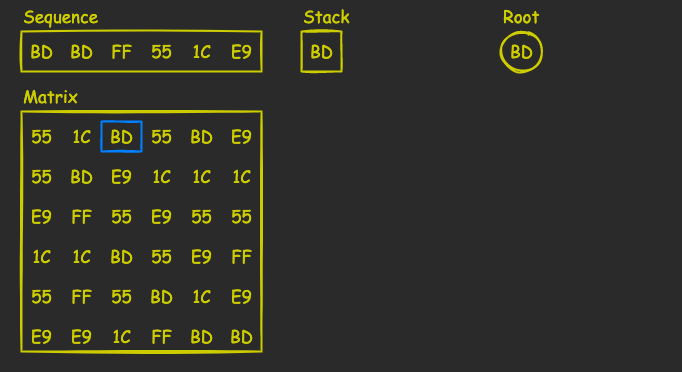

The diagram above was exported from draw.io. Its source (the exported page's mxGraphModel, read from the mxfile embedded in the PNG):
<mxGraphModel dx="693" dy="601" grid="1" gridSize="10" guides="1" tooltips="1" connect="1" arrows="1" fold="1" page="1" pageScale="1" pageWidth="827" pageHeight="1169" background="none" math="0" shadow="0">
  <root>
    <mxCell id="0" />
    <mxCell id="1" parent="0" />
    <mxCell id="hDTgRxRiX4TtH29J7ACu-1" value="" style="rounded=0;whiteSpace=wrap;html=1;sketch=1;hachureGap=4;fontFamily=Architects Daughter;fontSource=https%3A%2F%2Ffonts.googleapis.com%2Fcss%3Ffamily%3DArchitects%2BDaughter;fontSize=20;fillColor=none;strokeWidth=2;strokeColor=#CCCC00;" vertex="1" parent="1">
      <mxGeometry x="80" y="120" width="240" height="240" as="geometry" />
    </mxCell>
    <mxCell id="hDTgRxRiX4TtH29J7ACu-2" value="55" style="text;html=1;align=center;verticalAlign=middle;resizable=0;points=[];autosize=1;strokeColor=none;fillColor=none;fontSize=17;fontFamily=Comic Sans MS;fontColor=#CCCC00;" vertex="1" parent="1">
      <mxGeometry x="80" y="130" width="40" height="30" as="geometry" />
    </mxCell>
    <mxCell id="hDTgRxRiX4TtH29J7ACu-3" value="1C" style="text;html=1;align=center;verticalAlign=middle;resizable=0;points=[];autosize=1;strokeColor=none;fillColor=none;fontSize=17;fontFamily=Comic Sans MS;fontColor=#CCCC00;" vertex="1" parent="1">
      <mxGeometry x="120" y="130" width="40" height="30" as="geometry" />
    </mxCell>
    <mxCell id="hDTgRxRiX4TtH29J7ACu-4" value="BD" style="text;html=1;align=center;verticalAlign=middle;resizable=0;points=[];autosize=1;strokeColor=none;fillColor=none;fontSize=17;fontFamily=Comic Sans MS;fontColor=#CCCC00;" vertex="1" parent="1">
      <mxGeometry x="155" y="130" width="50" height="30" as="geometry" />
    </mxCell>
    <mxCell id="hDTgRxRiX4TtH29J7ACu-5" value="55" style="text;html=1;align=center;verticalAlign=middle;resizable=0;points=[];autosize=1;strokeColor=none;fillColor=none;fontSize=17;fontFamily=Comic Sans MS;fontColor=#CCCC00;" vertex="1" parent="1">
      <mxGeometry x="200" y="130" width="40" height="30" as="geometry" />
    </mxCell>
    <mxCell id="hDTgRxRiX4TtH29J7ACu-7" value="1C" style="text;html=1;align=center;verticalAlign=middle;resizable=0;points=[];autosize=1;strokeColor=none;fillColor=none;fontSize=17;fontFamily=Comic Sans MS;fontColor=#CCCC00;" vertex="1" parent="1">
      <mxGeometry x="240" y="170" width="40" height="30" as="geometry" />
    </mxCell>
    <mxCell id="hDTgRxRiX4TtH29J7ACu-10" value="1C" style="text;html=1;align=center;verticalAlign=middle;resizable=0;points=[];autosize=1;strokeColor=none;fillColor=none;fontSize=17;fontFamily=Comic Sans MS;fontColor=#CCCC00;" vertex="1" parent="1">
      <mxGeometry x="280" y="170" width="40" height="30" as="geometry" />
    </mxCell>
    <mxCell id="hDTgRxRiX4TtH29J7ACu-11" value="BD" style="text;html=1;align=center;verticalAlign=middle;resizable=0;points=[];autosize=1;strokeColor=none;fillColor=none;fontSize=17;fontFamily=Comic Sans MS;fontColor=#CCCC00;" vertex="1" parent="1">
      <mxGeometry x="235" y="130" width="50" height="30" as="geometry" />
    </mxCell>
    <mxCell id="hDTgRxRiX4TtH29J7ACu-12" value="E9" style="text;html=1;align=center;verticalAlign=middle;resizable=0;points=[];autosize=1;strokeColor=none;fillColor=none;fontSize=17;fontFamily=Comic Sans MS;fontColor=#CCCC00;" vertex="1" parent="1">
      <mxGeometry x="280" y="130" width="40" height="30" as="geometry" />
    </mxCell>
    <mxCell id="hDTgRxRiX4TtH29J7ACu-13" value="1C" style="text;html=1;align=center;verticalAlign=middle;resizable=0;points=[];autosize=1;strokeColor=none;fillColor=none;fontSize=17;fontFamily=Comic Sans MS;fontColor=#CCCC00;" vertex="1" parent="1">
      <mxGeometry x="200" y="170" width="40" height="30" as="geometry" />
    </mxCell>
    <mxCell id="hDTgRxRiX4TtH29J7ACu-14" value="55" style="text;html=1;align=center;verticalAlign=middle;resizable=0;points=[];autosize=1;strokeColor=none;fillColor=none;fontSize=17;fontFamily=Comic Sans MS;fontColor=#CCCC00;" vertex="1" parent="1">
      <mxGeometry x="80" y="170" width="40" height="30" as="geometry" />
    </mxCell>
    <mxCell id="hDTgRxRiX4TtH29J7ACu-15" value="BD" style="text;html=1;align=center;verticalAlign=middle;resizable=0;points=[];autosize=1;strokeColor=none;fillColor=none;fontSize=17;fontFamily=Comic Sans MS;fontColor=#CCCC00;" vertex="1" parent="1">
      <mxGeometry x="115" y="170" width="50" height="30" as="geometry" />
    </mxCell>
    <mxCell id="hDTgRxRiX4TtH29J7ACu-16" value="E9" style="text;html=1;align=center;verticalAlign=middle;resizable=0;points=[];autosize=1;strokeColor=none;fillColor=none;fontSize=17;fontFamily=Comic Sans MS;fontColor=#CCCC00;" vertex="1" parent="1">
      <mxGeometry x="160" y="170" width="40" height="30" as="geometry" />
    </mxCell>
    <mxCell id="hDTgRxRiX4TtH29J7ACu-17" value="E9" style="text;html=1;align=center;verticalAlign=middle;resizable=0;points=[];autosize=1;strokeColor=none;fillColor=none;fontSize=17;fontFamily=Comic Sans MS;fontColor=#CCCC00;" vertex="1" parent="1">
      <mxGeometry x="80" y="210" width="40" height="30" as="geometry" />
    </mxCell>
    <mxCell id="hDTgRxRiX4TtH29J7ACu-18" value="FF" style="text;html=1;align=center;verticalAlign=middle;resizable=0;points=[];autosize=1;strokeColor=none;fillColor=none;fontSize=17;fontFamily=Comic Sans MS;fontColor=#CCCC00;" vertex="1" parent="1">
      <mxGeometry x="120" y="210" width="40" height="30" as="geometry" />
    </mxCell>
    <mxCell id="hDTgRxRiX4TtH29J7ACu-19" value="55" style="text;html=1;align=center;verticalAlign=middle;resizable=0;points=[];autosize=1;strokeColor=none;fillColor=none;fontSize=17;fontFamily=Comic Sans MS;fontColor=#CCCC00;" vertex="1" parent="1">
      <mxGeometry x="160" y="210" width="40" height="30" as="geometry" />
    </mxCell>
    <mxCell id="hDTgRxRiX4TtH29J7ACu-20" value="E9" style="text;html=1;align=center;verticalAlign=middle;resizable=0;points=[];autosize=1;strokeColor=none;fillColor=none;fontSize=17;fontFamily=Comic Sans MS;fontColor=#CCCC00;" vertex="1" parent="1">
      <mxGeometry x="200" y="210" width="40" height="30" as="geometry" />
    </mxCell>
    <mxCell id="hDTgRxRiX4TtH29J7ACu-21" value="55" style="text;html=1;align=center;verticalAlign=middle;resizable=0;points=[];autosize=1;strokeColor=none;fillColor=none;fontSize=17;fontFamily=Comic Sans MS;fontColor=#CCCC00;" vertex="1" parent="1">
      <mxGeometry x="240" y="210" width="40" height="30" as="geometry" />
    </mxCell>
    <mxCell id="hDTgRxRiX4TtH29J7ACu-22" value="55" style="text;html=1;align=center;verticalAlign=middle;resizable=0;points=[];autosize=1;strokeColor=none;fillColor=none;fontSize=17;fontFamily=Comic Sans MS;fontColor=#CCCC00;" vertex="1" parent="1">
      <mxGeometry x="280" y="210" width="40" height="30" as="geometry" />
    </mxCell>
    <mxCell id="hDTgRxRiX4TtH29J7ACu-23" value="1C" style="text;html=1;align=center;verticalAlign=middle;resizable=0;points=[];autosize=1;strokeColor=none;fillColor=none;fontSize=17;fontFamily=Comic Sans MS;fontColor=#CCCC00;" vertex="1" parent="1">
      <mxGeometry x="120" y="250" width="40" height="30" as="geometry" />
    </mxCell>
    <mxCell id="hDTgRxRiX4TtH29J7ACu-24" value="1C" style="text;html=1;align=center;verticalAlign=middle;resizable=0;points=[];autosize=1;strokeColor=none;fillColor=none;fontSize=17;fontFamily=Comic Sans MS;fontColor=#CCCC00;" vertex="1" parent="1">
      <mxGeometry x="80" y="250" width="40" height="30" as="geometry" />
    </mxCell>
    <mxCell id="hDTgRxRiX4TtH29J7ACu-25" value="BD" style="text;html=1;align=center;verticalAlign=middle;resizable=0;points=[];autosize=1;strokeColor=none;fillColor=none;fontSize=17;fontFamily=Comic Sans MS;fontColor=#CCCC00;" vertex="1" parent="1">
      <mxGeometry x="155" y="250" width="50" height="30" as="geometry" />
    </mxCell>
    <mxCell id="hDTgRxRiX4TtH29J7ACu-26" value="55" style="text;html=1;align=center;verticalAlign=middle;resizable=0;points=[];autosize=1;strokeColor=none;fillColor=none;fontSize=17;fontFamily=Comic Sans MS;fontColor=#CCCC00;" vertex="1" parent="1">
      <mxGeometry x="200" y="250" width="40" height="30" as="geometry" />
    </mxCell>
    <mxCell id="hDTgRxRiX4TtH29J7ACu-27" value="E9" style="text;html=1;align=center;verticalAlign=middle;resizable=0;points=[];autosize=1;strokeColor=none;fillColor=none;fontSize=17;fontFamily=Comic Sans MS;fontColor=#CCCC00;" vertex="1" parent="1">
      <mxGeometry x="240" y="250" width="40" height="30" as="geometry" />
    </mxCell>
    <mxCell id="hDTgRxRiX4TtH29J7ACu-29" value="FF" style="text;html=1;align=center;verticalAlign=middle;resizable=0;points=[];autosize=1;strokeColor=none;fillColor=none;fontSize=17;fontFamily=Comic Sans MS;fontColor=#CCCC00;" vertex="1" parent="1">
      <mxGeometry x="280" y="250" width="40" height="30" as="geometry" />
    </mxCell>
    <mxCell id="hDTgRxRiX4TtH29J7ACu-30" value="55" style="text;html=1;align=center;verticalAlign=middle;resizable=0;points=[];autosize=1;strokeColor=none;fillColor=none;fontSize=17;fontFamily=Comic Sans MS;fontColor=#CCCC00;" vertex="1" parent="1">
      <mxGeometry x="80" y="290" width="40" height="30" as="geometry" />
    </mxCell>
    <mxCell id="hDTgRxRiX4TtH29J7ACu-31" value="FF" style="text;html=1;align=center;verticalAlign=middle;resizable=0;points=[];autosize=1;strokeColor=none;fillColor=none;fontSize=17;fontFamily=Comic Sans MS;fontColor=#CCCC00;" vertex="1" parent="1">
      <mxGeometry x="120" y="290" width="40" height="30" as="geometry" />
    </mxCell>
    <mxCell id="hDTgRxRiX4TtH29J7ACu-33" value="55" style="text;html=1;align=center;verticalAlign=middle;resizable=0;points=[];autosize=1;strokeColor=none;fillColor=none;fontSize=17;fontFamily=Comic Sans MS;fontColor=#CCCC00;" vertex="1" parent="1">
      <mxGeometry x="160" y="290" width="40" height="30" as="geometry" />
    </mxCell>
    <mxCell id="hDTgRxRiX4TtH29J7ACu-34" value="BD" style="text;html=1;align=center;verticalAlign=middle;resizable=0;points=[];autosize=1;strokeColor=none;fillColor=none;fontSize=17;fontFamily=Comic Sans MS;fontColor=#CCCC00;" vertex="1" parent="1">
      <mxGeometry x="195" y="290" width="50" height="30" as="geometry" />
    </mxCell>
    <mxCell id="hDTgRxRiX4TtH29J7ACu-35" value="1C" style="text;html=1;align=center;verticalAlign=middle;resizable=0;points=[];autosize=1;strokeColor=none;fillColor=none;fontSize=17;fontFamily=Comic Sans MS;fontColor=#CCCC00;" vertex="1" parent="1">
      <mxGeometry x="240" y="290" width="40" height="30" as="geometry" />
    </mxCell>
    <mxCell id="hDTgRxRiX4TtH29J7ACu-36" value="E9" style="text;html=1;align=center;verticalAlign=middle;resizable=0;points=[];autosize=1;strokeColor=none;fillColor=none;fontSize=17;fontFamily=Comic Sans MS;fontColor=#CCCC00;" vertex="1" parent="1">
      <mxGeometry x="280" y="290" width="40" height="30" as="geometry" />
    </mxCell>
    <mxCell id="hDTgRxRiX4TtH29J7ACu-37" value="E9" style="text;html=1;align=center;verticalAlign=middle;resizable=0;points=[];autosize=1;strokeColor=none;fillColor=none;fontSize=17;fontFamily=Comic Sans MS;fontColor=#CCCC00;" vertex="1" parent="1">
      <mxGeometry x="80" y="330" width="40" height="30" as="geometry" />
    </mxCell>
    <mxCell id="hDTgRxRiX4TtH29J7ACu-38" value="E9" style="text;html=1;align=center;verticalAlign=middle;resizable=0;points=[];autosize=1;strokeColor=none;fillColor=none;fontSize=17;fontFamily=Comic Sans MS;fontColor=#CCCC00;" vertex="1" parent="1">
      <mxGeometry x="120" y="330" width="40" height="30" as="geometry" />
    </mxCell>
    <mxCell id="hDTgRxRiX4TtH29J7ACu-39" value="1C" style="text;html=1;align=center;verticalAlign=middle;resizable=0;points=[];autosize=1;strokeColor=none;fillColor=none;fontSize=17;fontFamily=Comic Sans MS;fontColor=#CCCC00;" vertex="1" parent="1">
      <mxGeometry x="160" y="330" width="40" height="30" as="geometry" />
    </mxCell>
    <mxCell id="hDTgRxRiX4TtH29J7ACu-40" value="FF" style="text;html=1;align=center;verticalAlign=middle;resizable=0;points=[];autosize=1;strokeColor=none;fillColor=none;fontSize=17;fontFamily=Comic Sans MS;fontColor=#CCCC00;" vertex="1" parent="1">
      <mxGeometry x="200" y="330" width="40" height="30" as="geometry" />
    </mxCell>
    <mxCell id="hDTgRxRiX4TtH29J7ACu-41" value="BD" style="text;html=1;align=center;verticalAlign=middle;resizable=0;points=[];autosize=1;strokeColor=none;fillColor=none;fontSize=17;fontFamily=Comic Sans MS;fontColor=#CCCC00;" vertex="1" parent="1">
      <mxGeometry x="235" y="330" width="50" height="30" as="geometry" />
    </mxCell>
    <mxCell id="hDTgRxRiX4TtH29J7ACu-42" value="BD" style="text;html=1;align=center;verticalAlign=middle;resizable=0;points=[];autosize=1;strokeColor=none;fillColor=none;fontSize=17;fontFamily=Comic Sans MS;fontColor=#CCCC00;" vertex="1" parent="1">
      <mxGeometry x="275" y="330" width="50" height="30" as="geometry" />
    </mxCell>
    <mxCell id="hDTgRxRiX4TtH29J7ACu-43" value="Matrix" style="text;html=1;align=left;verticalAlign=middle;resizable=0;points=[];autosize=1;strokeColor=none;fillColor=none;fontSize=17;fontFamily=Comic Sans MS;fontColor=#CCCC00;" vertex="1" parent="1">
      <mxGeometry x="80" y="90" width="80" height="30" as="geometry" />
    </mxCell>
    <mxCell id="hDTgRxRiX4TtH29J7ACu-44" value="" style="rounded=0;whiteSpace=wrap;html=1;sketch=1;hachureGap=4;fontFamily=Architects Daughter;fontSource=https%3A%2F%2Ffonts.googleapis.com%2Fcss%3Ffamily%3DArchitects%2BDaughter;fontSize=20;fillColor=none;strokeWidth=2;strokeColor=#CCCC00;" vertex="1" parent="1">
      <mxGeometry x="80" y="40" width="240" height="40" as="geometry" />
    </mxCell>
    <mxCell id="hDTgRxRiX4TtH29J7ACu-45" value="Sequence" style="text;html=1;align=left;verticalAlign=middle;resizable=0;points=[];autosize=1;strokeColor=none;fillColor=none;fontSize=17;fontFamily=Comic Sans MS;fontColor=#CCCC00;" vertex="1" parent="1">
      <mxGeometry x="80" y="10" width="100" height="30" as="geometry" />
    </mxCell>
    <mxCell id="hDTgRxRiX4TtH29J7ACu-46" value="BD" style="text;html=1;align=center;verticalAlign=middle;resizable=0;points=[];autosize=1;strokeColor=none;fillColor=none;fontSize=17;fontFamily=Comic Sans MS;fontColor=#CCCC00;" vertex="1" parent="1">
      <mxGeometry x="75" y="45" width="50" height="30" as="geometry" />
    </mxCell>
    <mxCell id="hDTgRxRiX4TtH29J7ACu-47" value="BD" style="text;html=1;align=center;verticalAlign=middle;resizable=0;points=[];autosize=1;strokeColor=none;fillColor=none;fontSize=17;fontFamily=Comic Sans MS;fontColor=#CCCC00;" vertex="1" parent="1">
      <mxGeometry x="115" y="45" width="50" height="30" as="geometry" />
    </mxCell>
    <mxCell id="hDTgRxRiX4TtH29J7ACu-48" value="FF" style="text;html=1;align=center;verticalAlign=middle;resizable=0;points=[];autosize=1;strokeColor=none;fillColor=none;fontSize=17;fontFamily=Comic Sans MS;fontColor=#CCCC00;" vertex="1" parent="1">
      <mxGeometry x="160" y="45" width="40" height="30" as="geometry" />
    </mxCell>
    <mxCell id="hDTgRxRiX4TtH29J7ACu-49" value="55" style="text;html=1;align=center;verticalAlign=middle;resizable=0;points=[];autosize=1;strokeColor=none;fillColor=none;fontSize=17;fontFamily=Comic Sans MS;fontColor=#CCCC00;" vertex="1" parent="1">
      <mxGeometry x="200" y="45" width="40" height="30" as="geometry" />
    </mxCell>
    <mxCell id="hDTgRxRiX4TtH29J7ACu-50" value="1C" style="text;html=1;align=center;verticalAlign=middle;resizable=0;points=[];autosize=1;strokeColor=none;fillColor=none;fontSize=17;fontFamily=Comic Sans MS;fontColor=#CCCC00;" vertex="1" parent="1">
      <mxGeometry x="240" y="45" width="40" height="30" as="geometry" />
    </mxCell>
    <mxCell id="hDTgRxRiX4TtH29J7ACu-51" value="E9" style="text;html=1;align=center;verticalAlign=middle;resizable=0;points=[];autosize=1;strokeColor=none;fillColor=none;fontSize=17;fontFamily=Comic Sans MS;fontColor=#CCCC00;" vertex="1" parent="1">
      <mxGeometry x="280" y="45" width="40" height="30" as="geometry" />
    </mxCell>
    <mxCell id="hDTgRxRiX4TtH29J7ACu-53" value="Stack" style="text;html=1;align=left;verticalAlign=middle;resizable=0;points=[];autosize=1;strokeColor=none;fillColor=none;fontSize=17;fontFamily=Comic Sans MS;fontColor=#CCCC00;" vertex="1" parent="1">
      <mxGeometry x="360" y="10" width="70" height="30" as="geometry" />
    </mxCell>
    <mxCell id="hDTgRxRiX4TtH29J7ACu-54" value="Root" style="text;html=1;align=left;verticalAlign=middle;resizable=0;points=[];autosize=1;strokeColor=none;fillColor=none;fontSize=17;fontFamily=Comic Sans MS;fontColor=#CCCC00;" vertex="1" parent="1">
      <mxGeometry x="560" y="10" width="60" height="30" as="geometry" />
    </mxCell>
    <mxCell id="hDTgRxRiX4TtH29J7ACu-55" value="" style="rounded=0;whiteSpace=wrap;html=1;sketch=1;hachureGap=4;fontFamily=Architects Daughter;fontSource=https%3A%2F%2Ffonts.googleapis.com%2Fcss%3Ffamily%3DArchitects%2BDaughter;fontSize=20;fillColor=none;strokeWidth=2;strokeColor=#007FFF;" vertex="1" parent="1">
      <mxGeometry x="160" y="130" width="40" height="30" as="geometry" />
    </mxCell>
    <mxCell id="hDTgRxRiX4TtH29J7ACu-59" value="" style="rounded=0;whiteSpace=wrap;html=1;sketch=1;hachureGap=4;fontFamily=Architects Daughter;fontSource=https%3A%2F%2Ffonts.googleapis.com%2Fcss%3Ffamily%3DArchitects%2BDaughter;fontSize=20;fillColor=none;strokeWidth=2;strokeColor=#CCCC00;" vertex="1" parent="1">
      <mxGeometry x="360" y="40" width="40" height="40" as="geometry" />
    </mxCell>
    <mxCell id="hDTgRxRiX4TtH29J7ACu-61" value="BD" style="text;html=1;align=center;verticalAlign=middle;resizable=0;points=[];autosize=1;strokeColor=none;fillColor=none;fontSize=17;fontFamily=Comic Sans MS;fontColor=#CCCC00;" vertex="1" parent="1">
      <mxGeometry x="355" y="45" width="50" height="30" as="geometry" />
    </mxCell>
    <mxCell id="hDTgRxRiX4TtH29J7ACu-62" value="" style="ellipse;whiteSpace=wrap;html=1;aspect=fixed;sketch=1;hachureGap=4;fontFamily=Comic Sans MS;fontSize=18;fontColor=#CCCC00;strokeColor=#CCCC00;strokeWidth=2;fillColor=none;" vertex="1" parent="1">
      <mxGeometry x="560" y="40" width="40" height="40" as="geometry" />
    </mxCell>
    <mxCell id="hDTgRxRiX4TtH29J7ACu-63" value="BD" style="text;html=1;align=center;verticalAlign=middle;resizable=0;points=[];autosize=1;strokeColor=none;fillColor=none;fontSize=17;fontFamily=Comic Sans MS;fontColor=#CCCC00;" vertex="1" parent="1">
      <mxGeometry x="555" y="45" width="50" height="30" as="geometry" />
    </mxCell>
    <mxCell id="hDTgRxRiX4TtH29J7ACu-69" value="" style="rounded=0;whiteSpace=wrap;html=1;sketch=1;hachureGap=4;fontFamily=Comic Sans MS;fontSize=18;fontColor=#CCCC00;strokeColor=none;strokeWidth=2;fillColor=none;" vertex="1" parent="1">
      <mxGeometry x="720" y="10" width="20" height="20" as="geometry" />
    </mxCell>
    <mxCell id="hDTgRxRiX4TtH29J7ACu-72" value="" style="rounded=0;whiteSpace=wrap;html=1;sketch=1;hachureGap=4;fontFamily=Comic Sans MS;fontSize=18;fontColor=#CCCC00;strokeColor=none;strokeWidth=2;fillColor=none;" vertex="1" parent="1">
      <mxGeometry x="60" y="10" width="20" height="20" as="geometry" />
    </mxCell>
    <mxCell id="hDTgRxRiX4TtH29J7ACu-73" value="" style="rounded=0;whiteSpace=wrap;html=1;sketch=1;hachureGap=4;fontFamily=Comic Sans MS;fontSize=18;fontColor=#CCCC00;strokeColor=none;strokeWidth=2;fillColor=none;" vertex="1" parent="1">
      <mxGeometry x="60" y="360" width="20" height="20" as="geometry" />
    </mxCell>
    <mxCell id="hDTgRxRiX4TtH29J7ACu-74" value="" style="rounded=0;whiteSpace=wrap;html=1;sketch=1;hachureGap=4;fontFamily=Comic Sans MS;fontSize=18;fontColor=#CCCC00;strokeColor=none;strokeWidth=2;fillColor=none;" vertex="1" parent="1">
      <mxGeometry x="720" y="360" width="20" height="20" as="geometry" />
    </mxCell>
  </root>
</mxGraphModel>